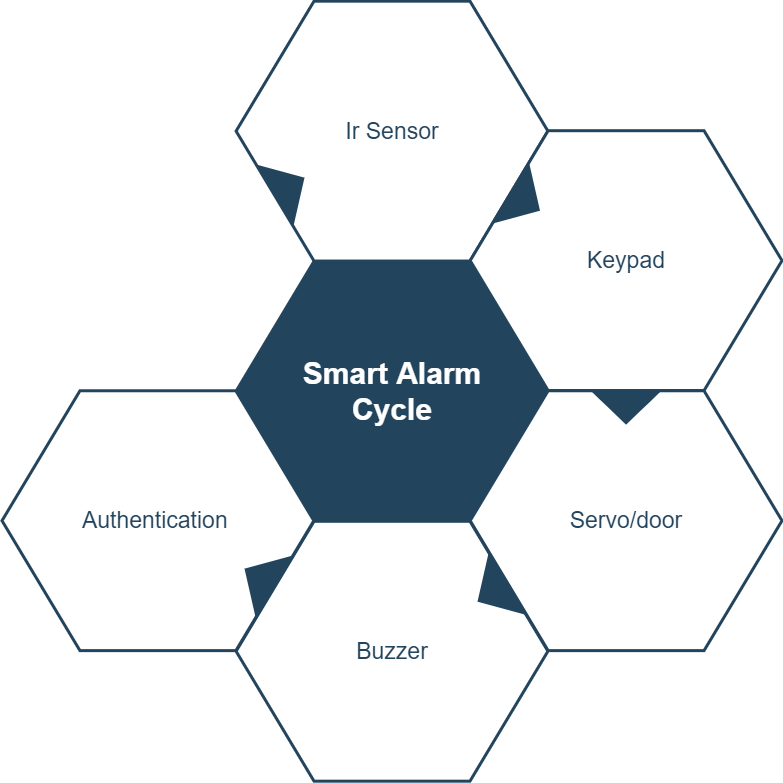

The diagram above was exported from draw.io. Its source (the exported page's mxGraphModel, read from the mxfile embedded in the PNG):
<mxGraphModel dx="1447" dy="-1731" grid="1" gridSize="10" guides="1" tooltips="1" connect="1" arrows="1" fold="1" page="1" pageScale="1" pageWidth="1169" pageHeight="827" background="#ffffff" math="0" shadow="0">
  <root>
    <mxCell id="0" />
    <mxCell id="1" parent="0" />
    <mxCell id="644" value="&lt;font color=&quot;#ffffff&quot;&gt;&lt;span style=&quot;font-size: 30px&quot;&gt;&lt;b&gt;Smart Alarm&lt;br&gt;Cycle&lt;br&gt;&lt;/b&gt;&lt;/span&gt;&lt;/font&gt;" style="shape=hexagon;perimeter=hexagonPerimeter2;whiteSpace=wrap;html=1;shadow=0;labelBackgroundColor=none;strokeColor=#23445D;fillColor=#23445D;gradientColor=none;fontFamily=Helvetica;fontSize=23;fontColor=#23445d;align=center;strokeWidth=3;" parent="1" vertex="1">
      <mxGeometry x="428.57894736842115" y="2764.7982456140344" width="311.84210526315786" height="259.86842105263156" as="geometry" />
    </mxCell>
    <mxCell id="645" value="" style="triangle;whiteSpace=wrap;html=1;shadow=0;labelBackgroundColor=none;strokeColor=none;fillColor=#FFFFFF;fontFamily=Helvetica;fontSize=17;fontColor=#23445d;align=center;rotation=90;gradientColor=none;flipV=1;flipH=1;opacity=20;" parent="1" vertex="1">
      <mxGeometry x="309.5" y="2782.6666666666665" width="72" height="152" as="geometry" />
    </mxCell>
    <mxCell id="646" value="Ir Sensor" style="shape=hexagon;perimeter=hexagonPerimeter2;whiteSpace=wrap;html=1;shadow=0;labelBackgroundColor=none;strokeColor=#23445D;fillColor=#ffffff;gradientColor=none;fontFamily=Helvetica;fontSize=23;fontColor=#23445D;align=center;strokeWidth=3;" parent="1" vertex="1">
      <mxGeometry x="428.57894736842115" y="2504.6666666666665" width="311.84210526315786" height="259.86842105263156" as="geometry" />
    </mxCell>
    <mxCell id="647" value="Keypad" style="shape=hexagon;perimeter=hexagonPerimeter2;whiteSpace=wrap;html=1;shadow=0;labelBackgroundColor=none;strokeColor=#23445D;fillColor=#FFFFFF;gradientColor=none;fontFamily=Helvetica;fontSize=23;fontColor=#23445d;align=center;strokeWidth=3;" parent="1" vertex="1">
      <mxGeometry x="662.6578947368422" y="2634.1995614035086" width="311.84210526315786" height="259.86842105263156" as="geometry" />
    </mxCell>
    <mxCell id="648" value="Servo/door" style="shape=hexagon;perimeter=hexagonPerimeter2;whiteSpace=wrap;html=1;shadow=0;labelBackgroundColor=none;strokeColor=#23445D;fillColor=#FFFFFF;gradientColor=none;fontFamily=Helvetica;fontSize=23;fontColor=#23445d;align=center;strokeWidth=3;" parent="1" vertex="1">
      <mxGeometry x="662.6578947368422" y="2894.2653508771928" width="311.84210526315786" height="259.86842105263156" as="geometry" />
    </mxCell>
    <mxCell id="649" value="Buzzer" style="shape=hexagon;perimeter=hexagonPerimeter2;whiteSpace=wrap;html=1;shadow=0;labelBackgroundColor=none;strokeColor=#23445D;fillColor=#FFFFFF;gradientColor=none;fontFamily=Helvetica;fontSize=23;fontColor=#23445d;align=center;strokeWidth=3;" parent="1" vertex="1">
      <mxGeometry x="428.57894736842115" y="3024.7982456140344" width="311.84210526315786" height="259.86842105263156" as="geometry" />
    </mxCell>
    <mxCell id="650" value="Authentication&amp;nbsp;" style="shape=hexagon;perimeter=hexagonPerimeter2;whiteSpace=wrap;html=1;shadow=0;labelBackgroundColor=none;strokeColor=#23445D;fillColor=#FFFFFF;gradientColor=none;fontFamily=Helvetica;fontSize=23;fontColor=#23445d;align=center;strokeWidth=3;" parent="1" vertex="1">
      <mxGeometry x="194.5" y="2894.2653508771928" width="311.84210526315786" height="259.86842105263156" as="geometry" />
    </mxCell>
    <mxCell id="652" value="" style="triangle;whiteSpace=wrap;html=1;shadow=0;labelBackgroundColor=none;strokeColor=none;fillColor=#23445D;fontFamily=Helvetica;fontSize=17;fontColor=#23445d;align=center;rotation=31;gradientColor=none;strokeWidth=3;" parent="1" vertex="1">
      <mxGeometry x="700" y="2668.6666666666665" width="35" height="73" as="geometry" />
    </mxCell>
    <mxCell id="653" value="" style="triangle;whiteSpace=wrap;html=1;shadow=0;labelBackgroundColor=none;strokeColor=none;fillColor=#23445D;fontFamily=Helvetica;fontSize=17;fontColor=#23445d;align=center;rotation=31;gradientColor=none;flipH=1;strokeWidth=3;" parent="1" vertex="1">
      <mxGeometry x="434.5" y="3044.666666666666" width="35" height="73" as="geometry" />
    </mxCell>
    <mxCell id="654" value="" style="triangle;whiteSpace=wrap;html=1;shadow=0;labelBackgroundColor=none;strokeColor=none;fillColor=#23445D;fontFamily=Helvetica;fontSize=17;fontColor=#23445d;align=center;rotation=329;gradientColor=none;strokeWidth=3;" parent="1" vertex="1">
      <mxGeometry x="464.5" y="2653.6666666666665" width="35" height="73" as="geometry" />
    </mxCell>
    <mxCell id="655" value="" style="triangle;whiteSpace=wrap;html=1;shadow=0;labelBackgroundColor=none;strokeColor=none;fillColor=#23445D;fontFamily=Helvetica;fontSize=17;fontColor=#23445d;align=center;rotation=329;gradientColor=none;flipH=1;strokeWidth=3;" parent="1" vertex="1">
      <mxGeometry x="667.5" y="3059.666666666666" width="35" height="73" as="geometry" />
    </mxCell>
    <mxCell id="656" value="" style="triangle;whiteSpace=wrap;html=1;shadow=0;labelBackgroundColor=none;strokeColor=none;fillColor=#23445D;fontFamily=Helvetica;fontSize=17;fontColor=#23445d;align=center;rotation=90;gradientColor=none;strokeWidth=3;" parent="1" vertex="1">
      <mxGeometry x="801.078947368421" y="2874.1666666666665" width="35" height="73" as="geometry" />
    </mxCell>
  </root>
</mxGraphModel>